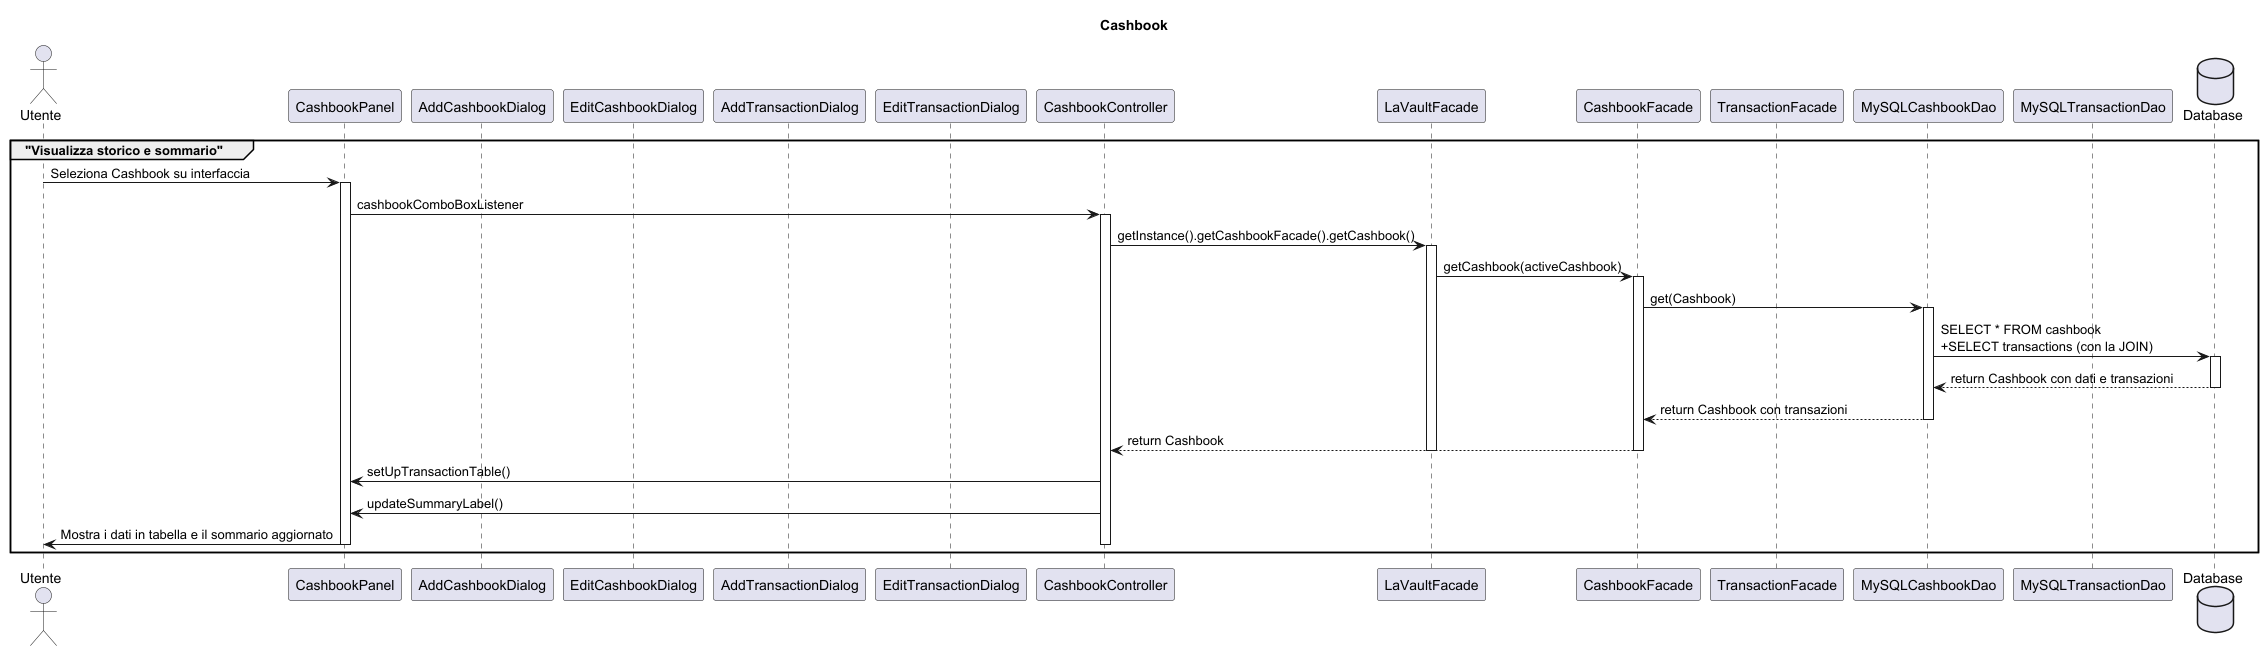

The diagram above was rendered by PlantUML. Its source (embedded in the PNG):
@startuml

' -- Attori / Partecipanti --
actor "Utente" as user
participant "CashbookPanel" as panel
participant "AddCashbookDialog" as addCbookDialog
participant "EditCashbookDialog" as editCbookDialog
participant "AddTransactionDialog" as addTransDialog
participant "EditTransactionDialog" as editTransDialog
participant "CashbookController" as controller
participant "LaVaultFacade" as laVaultFacade
participant "CashbookFacade" as cbookFacade
participant "TransactionFacade" as transFacade
participant "MySQLCashbookDao" as cbookDAO
participant "MySQLTransactionDao" as transDAO
database "Database" as db

title Cashbook

'==========================================================
group "Visualizza storico e sommario"

  user -> panel : Seleziona Cashbook su interfaccia
  activate panel
  panel -> controller : cashbookComboBoxListener
  activate controller

  controller -> laVaultFacade : getInstance().getCashbookFacade().getCashbook()
  activate laVaultFacade

  laVaultFacade -> cbookFacade : getCashbook(activeCashbook)
  activate cbookFacade

  cbookFacade -> cbookDAO : get(Cashbook)
  activate cbookDAO

  cbookDAO -> db : SELECT * FROM cashbook\n+SELECT transactions (con la JOIN)
  activate db
  db --> cbookDAO : return Cashbook con dati e transazioni
  deactivate db

  cbookDAO --> cbookFacade : return Cashbook con transazioni
  deactivate cbookDAO

  cbookFacade --> controller : return Cashbook
  deactivate cbookFacade
  deactivate laVaultFacade



  controller -> panel : setUpTransactionTable()
  controller -> panel : updateSummaryLabel()


  panel -> user : Mostra i dati in tabella e il sommario aggiornato
  deactivate panel
    deactivate controller
end

@enduml